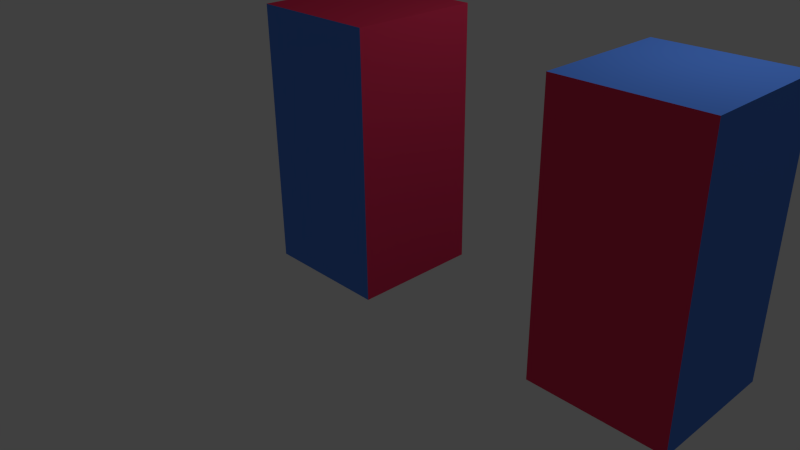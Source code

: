 # Source: personajes_ransom.blend  (saved by Blender 2.66.1; exported with 4.5.12 LTS)
import bpy
from mathutils import Matrix  # noqa: F401  (used for matrix-valued properties, if any)

bpy.ops.wm.read_factory_settings(use_empty=True)
scene = bpy.context.scene
scene.name = 'Scene'

# ---- collections
col_collection_1 = bpy.data.collections.new('Collection 1'); scene.collection.children.link(col_collection_1)

# ---- materials (node trees are filled in below, after node groups)
mat_materialrojo = bpy.data.materials.new('MaterialRojo')
mat_materialrojo.alpha_threshold = 0.0
mat_materialrojo.use_transparent_shadow = False
mat_materialrojo.preview_render_type = 'CUBE'
mat_materialrojo.diffuse_color = (0.8, 0.03899, 0.1104, 1.0)
mat_materialrojo.roughness = 0.5
mat_materialrojo.line_color = (0.0, 0.0, 0.0, 1.0)
mat_materialazul = bpy.data.materials.new('MaterialAzul')
mat_materialazul.alpha_threshold = 0.0
mat_materialazul.use_transparent_shadow = False
mat_materialazul.diffuse_color = (0.09037, 0.239, 0.8, 1.0)
mat_materialazul.roughness = 0.5
mat_materialazul.line_color = (0.0, 0.0, 0.0, 1.0)

# ---- material node trees

# ---- world
world_world = bpy.data.worlds.new('World'); scene.world = world_world
world_world.color = (0.05088, 0.05088, 0.05088)
world_world.use_sun_shadow = False
world_world.sun_shadow_jitter_overblur = 0.0
world_world.cycles.sampling_method = 'MANUAL'
world_world.cycles.sample_map_resolution = 256

# ---- cameras
cam_camera = bpy.data.cameras.new('Camera')
cam_camera.clip_end = 100.0
cam_camera.lens = 35.0
cam_camera.sensor_width = 32.0
cam_camera.sensor_height = 18.0
cam_camera.ortho_scale = 7.314
cam_camera.dof.focus_distance = 0.0
cam_camera.dof.aperture_fstop = 128.0

# ---- lights
light_lamp = bpy.data.lights.new('Lamp', 'POINT')
light_lamp.transmission_factor = 0.0
light_lamp.cutoff_distance = 30.0
light_lamp.energy = 100.0
light_lamp.shadow_buffer_clip_start = 1.001
light_lamp.shadow_soft_size = 1.0
light_lamp.shadow_maximum_resolution = 0.006
light_lamp.use_absolute_resolution = True
light_lamp.cycles.use_multiple_importance_sampling = False

# ---- meshes
me_cubeenemy = bpy.data.meshes.new('CubeEnemy')
me_cubeenemy.from_pydata([(0.8, 0.8, 0.0), (0.8, -0.8, 0.0), (-0.8, -0.8, 0.0), (-0.8, 0.8, 0.0), (0.8, 0.8, 3.2), (0.8, -0.8, 3.2), (-0.8, -0.8, 3.2), (-0.8, 0.8, 3.2)], [], [(0, 1, 2, 3), (4, 7, 6, 5), (0, 4, 5, 1), (1, 5, 6, 2), (2, 6, 7, 3), (4, 0, 3, 7)])
me_cubeenemy.polygons.foreach_set('material_index', [1, 1, 1, 0, 1, 1])
me_cubeenemy.materials.append(mat_materialrojo)
me_cubeenemy.materials.append(mat_materialazul)
me_cubeenemy.use_remesh_preserve_volume = False
me_cubeenemy.use_remesh_preserve_attributes = False
me_cubeenemy.use_mirror_vertex_groups = False
me_cubeenemy.update()
me_cubehero = bpy.data.meshes.new('CubeHero')
me_cubehero.from_pydata([(0.8, 0.8, 0.0), (0.8, -0.8, 0.0), (-0.8, -0.8, 0.0), (-0.8, 0.8, 0.0), (0.8, 0.8, 3.2), (0.8, -0.8, 3.2), (-0.8, -0.8, 3.2), (-0.8, 0.8, 3.2)], [], [(0, 1, 2, 3), (4, 7, 6, 5), (0, 4, 5, 1), (1, 5, 6, 2), (2, 6, 7, 3), (4, 0, 3, 7)])
me_cubehero.polygons.foreach_set('material_index', [0, 0, 0, 1, 0, 0])
me_cubehero.materials.append(mat_materialrojo)
me_cubehero.materials.append(mat_materialazul)
me_cubehero.use_remesh_preserve_volume = False
me_cubehero.use_remesh_preserve_attributes = False
me_cubehero.use_mirror_vertex_groups = False
me_cubehero.update()

# ---- objects
ob_cubeenemy = bpy.data.objects.new('CubeEnemy', me_cubeenemy)
ob_cubehero = bpy.data.objects.new('CubeHero', me_cubehero)
ob_lamp = bpy.data.objects.new('Lamp', light_lamp)
ob_camera = bpy.data.objects.new('Camera', cam_camera)

# ---- transforms, parenting, visibility, modifiers, constraints
ob_cubeenemy.location = (3.86, 0.1313, -0.007749)
ob_cubeenemy.lock_rotations_4d = False
ob_cubeenemy.empty_display_type = 'ARROWS'
ob_cubeenemy.lineart.crease_threshold = 0.0
ob_cubehero.location = (0.0, 0.0, 0.0)
ob_cubehero.lock_rotations_4d = False
ob_cubehero.empty_display_type = 'ARROWS'
ob_cubehero.lineart.crease_threshold = 0.0
ob_lamp.location = (4.076, 1.005, 5.904)
ob_lamp.rotation_euler = (0.6503, 0.05522, 1.866)
ob_lamp.lock_rotations_4d = False
ob_lamp.empty_display_type = 'ARROWS'
ob_lamp.color = (0.0, 0.0, 0.0, 0.0)
ob_lamp.lineart.crease_threshold = 0.0
ob_camera.location = (7.481, -6.508, 5.344)
ob_camera.rotation_euler = (1.109, 0.01082, 0.8149)
ob_camera.lock_rotations_4d = False
ob_camera.empty_display_type = 'ARROWS'
ob_camera.color = (0.0, 0.0, 0.0, 0.0)
ob_camera.display_type = 'WIRE'
ob_camera.lineart.crease_threshold = 0.0

# ---- collection membership
col_collection_1.objects.link(ob_cubeenemy)
col_collection_1.objects.link(ob_cubehero)
col_collection_1.objects.link(ob_lamp)
col_collection_1.objects.link(ob_camera)

# ---- scene / render settings (as saved in the file)
scene.camera = ob_camera
scene.frame_start = 1; scene.frame_end = 250; scene.frame_set(1)
scene.render.engine = 'BLENDER_EEVEE_NEXT'
scene.render.image_settings.color_mode = 'RGB'
scene.render.image_settings.compression = 90
scene.render.resolution_percentage = 50
scene.render.dither_intensity = 0.0
scene.render.bake_margin = 2
scene.render.bake_bias = 0.0
scene.cycles.use_denoising = False
scene.cycles.samples = 10
scene.cycles.sampling_pattern = 'TABULATED_SOBOL'
scene.cycles.light_sampling_threshold = 0.0
scene.cycles.use_adaptive_sampling = False
scene.cycles.use_light_tree = False
scene.cycles.blur_glossy = 0.0
scene.cycles.volume_bounces = 1
scene.cycles.pixel_filter_type = 'GAUSSIAN'
scene.cycles.sample_clamp_indirect = 0.0
scene.view_settings.view_transform = 'Standard'
bpy.context.view_layer.update()
